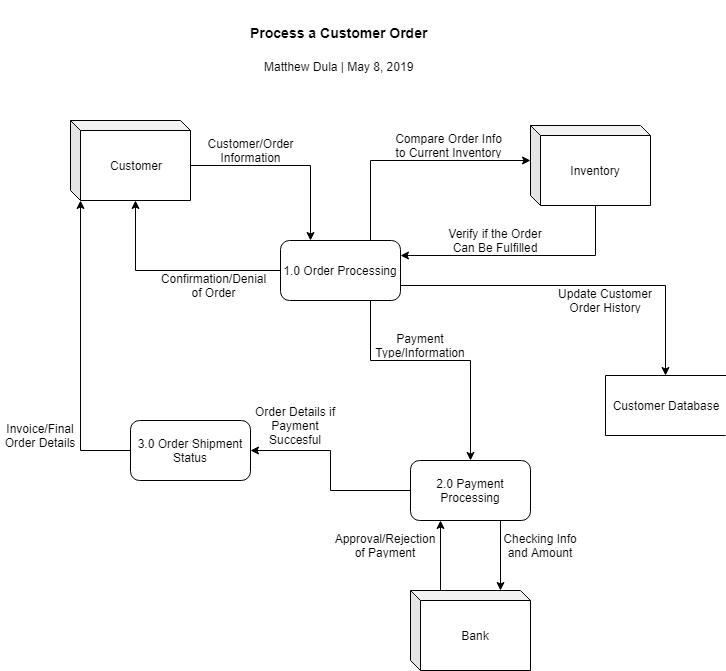

The diagram above was exported from draw.io. Its source (the exported page's mxGraphModel, read from the mxfile embedded in the PNG):
<mxGraphModel dx="1210" dy="710" grid="1" gridSize="10" guides="1" tooltips="1" connect="1" arrows="1" fold="1" page="1" pageScale="1" pageWidth="1100" pageHeight="850" background="#ffffff" math="0" shadow="0">
  <root>
    <mxCell id="0" />
    <mxCell id="1" parent="0" />
    <mxCell id="uolnKIWIxlDi8fIfhczZ-49" style="edgeStyle=orthogonalEdgeStyle;rounded=0;orthogonalLoop=1;jettySize=auto;html=1;exitX=0;exitY=0;exitDx=120;exitDy=45;exitPerimeter=0;entryX=0.25;entryY=0;entryDx=0;entryDy=0;" edge="1" parent="1" source="uolnKIWIxlDi8fIfhczZ-6" target="uolnKIWIxlDi8fIfhczZ-34">
      <mxGeometry relative="1" as="geometry" />
    </mxCell>
    <mxCell id="uolnKIWIxlDi8fIfhczZ-6" value="Customer" style="shape=cube;whiteSpace=wrap;html=1;boundedLbl=1;backgroundOutline=1;darkOpacity=0.05;darkOpacity2=0.1;size=10;" vertex="1" parent="1">
      <mxGeometry x="257" y="150" width="120" height="80" as="geometry" />
    </mxCell>
    <mxCell id="uolnKIWIxlDi8fIfhczZ-37" style="edgeStyle=orthogonalEdgeStyle;rounded=0;orthogonalLoop=1;jettySize=auto;html=1;exitX=0;exitY=0.5;exitDx=0;exitDy=0;entryX=0;entryY=0;entryDx=65;entryDy=80;entryPerimeter=0;" edge="1" parent="1" source="uolnKIWIxlDi8fIfhczZ-34" target="uolnKIWIxlDi8fIfhczZ-6">
      <mxGeometry relative="1" as="geometry" />
    </mxCell>
    <mxCell id="uolnKIWIxlDi8fIfhczZ-52" style="edgeStyle=orthogonalEdgeStyle;rounded=0;orthogonalLoop=1;jettySize=auto;html=1;exitX=0.75;exitY=0;exitDx=0;exitDy=0;entryX=0;entryY=0;entryDx=0;entryDy=35;entryPerimeter=0;" edge="1" parent="1" source="uolnKIWIxlDi8fIfhczZ-34" target="uolnKIWIxlDi8fIfhczZ-43">
      <mxGeometry relative="1" as="geometry" />
    </mxCell>
    <mxCell id="uolnKIWIxlDi8fIfhczZ-54" style="edgeStyle=orthogonalEdgeStyle;rounded=0;orthogonalLoop=1;jettySize=auto;html=1;exitX=1;exitY=0.75;exitDx=0;exitDy=0;entryX=0;entryY=0.5;entryDx=0;entryDy=0;" edge="1" parent="1" source="uolnKIWIxlDi8fIfhczZ-34" target="uolnKIWIxlDi8fIfhczZ-35">
      <mxGeometry relative="1" as="geometry" />
    </mxCell>
    <mxCell id="uolnKIWIxlDi8fIfhczZ-62" style="edgeStyle=orthogonalEdgeStyle;rounded=0;orthogonalLoop=1;jettySize=auto;html=1;exitX=0.75;exitY=1;exitDx=0;exitDy=0;entryX=0.5;entryY=0;entryDx=0;entryDy=0;" edge="1" parent="1" source="uolnKIWIxlDi8fIfhczZ-34" target="uolnKIWIxlDi8fIfhczZ-55">
      <mxGeometry relative="1" as="geometry">
        <Array as="points">
          <mxPoint x="557" y="390" />
          <mxPoint x="657" y="390" />
        </Array>
      </mxGeometry>
    </mxCell>
    <mxCell id="uolnKIWIxlDi8fIfhczZ-34" value="1.0 Order Processing" style="rounded=1;whiteSpace=wrap;html=1;" vertex="1" parent="1">
      <mxGeometry x="467" y="270" width="120" height="60" as="geometry" />
    </mxCell>
    <mxCell id="uolnKIWIxlDi8fIfhczZ-35" value="Customer Database" style="shape=partialRectangle;whiteSpace=wrap;html=1;bottom=1;right=1;left=1;top=0;fillColor=none;routingCenterX=-0.5;direction=south;" vertex="1" parent="1">
      <mxGeometry x="792" y="405" width="120" height="60" as="geometry" />
    </mxCell>
    <UserObject label="Customer/Order Information" placeholders="1" name="Variable" id="uolnKIWIxlDi8fIfhczZ-39">
      <mxCell style="text;html=1;strokeColor=none;fillColor=none;align=center;verticalAlign=middle;whiteSpace=wrap;overflow=hidden;" vertex="1" parent="1">
        <mxGeometry x="389.5" y="165" width="95" height="30" as="geometry" />
      </mxCell>
    </UserObject>
    <UserObject label="Update Customer Order History" placeholders="1" name="Variable" id="uolnKIWIxlDi8fIfhczZ-41">
      <mxCell style="text;html=1;strokeColor=none;fillColor=none;align=center;verticalAlign=middle;whiteSpace=wrap;overflow=hidden;" vertex="1" parent="1">
        <mxGeometry x="727" y="315" width="130" height="30" as="geometry" />
      </mxCell>
    </UserObject>
    <mxCell id="uolnKIWIxlDi8fIfhczZ-53" style="edgeStyle=orthogonalEdgeStyle;rounded=0;orthogonalLoop=1;jettySize=auto;html=1;exitX=0;exitY=0;exitDx=65;exitDy=80;exitPerimeter=0;entryX=1;entryY=0.25;entryDx=0;entryDy=0;" edge="1" parent="1" source="uolnKIWIxlDi8fIfhczZ-43" target="uolnKIWIxlDi8fIfhczZ-34">
      <mxGeometry relative="1" as="geometry" />
    </mxCell>
    <mxCell id="uolnKIWIxlDi8fIfhczZ-43" value="Inventory" style="shape=cube;whiteSpace=wrap;html=1;boundedLbl=1;backgroundOutline=1;darkOpacity=0.05;darkOpacity2=0.1;size=10;" vertex="1" parent="1">
      <mxGeometry x="717" y="155" width="120" height="80" as="geometry" />
    </mxCell>
    <mxCell id="uolnKIWIxlDi8fIfhczZ-58" style="edgeStyle=orthogonalEdgeStyle;rounded=0;orthogonalLoop=1;jettySize=auto;html=1;exitX=0;exitY=0.5;exitDx=0;exitDy=0;entryX=0;entryY=0;entryDx=10;entryDy=80;entryPerimeter=0;" edge="1" parent="1" source="uolnKIWIxlDi8fIfhczZ-44" target="uolnKIWIxlDi8fIfhczZ-6">
      <mxGeometry relative="1" as="geometry" />
    </mxCell>
    <mxCell id="uolnKIWIxlDi8fIfhczZ-44" value="3.0 Order Shipment Status" style="rounded=1;whiteSpace=wrap;html=1;" vertex="1" parent="1">
      <mxGeometry x="317" y="450" width="120" height="60" as="geometry" />
    </mxCell>
    <UserObject label="Compare Order Info to Current Inventory" placeholders="1" name="Variable" id="uolnKIWIxlDi8fIfhczZ-47">
      <mxCell style="text;html=1;strokeColor=none;fillColor=none;align=center;verticalAlign=middle;whiteSpace=wrap;overflow=hidden;" vertex="1" parent="1">
        <mxGeometry x="574" y="160" width="123" height="30" as="geometry" />
      </mxCell>
    </UserObject>
    <UserObject label="Verify if the Order Can Be Fulfilled" placeholders="1" name="Variable" id="uolnKIWIxlDi8fIfhczZ-48">
      <mxCell style="text;html=1;strokeColor=none;fillColor=none;align=center;verticalAlign=middle;whiteSpace=wrap;overflow=hidden;" vertex="1" parent="1">
        <mxGeometry x="627" y="255" width="110" height="30" as="geometry" />
      </mxCell>
    </UserObject>
    <UserObject label="Confirmation/Denial of Order" placeholders="1" name="Variable" id="uolnKIWIxlDi8fIfhczZ-50">
      <mxCell style="text;html=1;strokeColor=none;fillColor=none;align=center;verticalAlign=middle;whiteSpace=wrap;overflow=hidden;" vertex="1" parent="1">
        <mxGeometry x="344" y="300" width="113" height="30" as="geometry" />
      </mxCell>
    </UserObject>
    <mxCell id="uolnKIWIxlDi8fIfhczZ-64" style="edgeStyle=orthogonalEdgeStyle;rounded=0;orthogonalLoop=1;jettySize=auto;html=1;exitX=0.75;exitY=1;exitDx=0;exitDy=0;entryX=0.75;entryY=0;entryDx=0;entryDy=0;entryPerimeter=0;" edge="1" parent="1" source="uolnKIWIxlDi8fIfhczZ-55" target="uolnKIWIxlDi8fIfhczZ-56">
      <mxGeometry relative="1" as="geometry" />
    </mxCell>
    <mxCell id="uolnKIWIxlDi8fIfhczZ-68" style="edgeStyle=orthogonalEdgeStyle;rounded=0;orthogonalLoop=1;jettySize=auto;html=1;exitX=0;exitY=0.5;exitDx=0;exitDy=0;entryX=1;entryY=0.5;entryDx=0;entryDy=0;" edge="1" parent="1" source="uolnKIWIxlDi8fIfhczZ-55" target="uolnKIWIxlDi8fIfhczZ-44">
      <mxGeometry relative="1" as="geometry" />
    </mxCell>
    <mxCell id="uolnKIWIxlDi8fIfhczZ-55" value="2.0 Payment Processing" style="rounded=1;whiteSpace=wrap;html=1;" vertex="1" parent="1">
      <mxGeometry x="597" y="490" width="120" height="60" as="geometry" />
    </mxCell>
    <mxCell id="uolnKIWIxlDi8fIfhczZ-67" style="edgeStyle=orthogonalEdgeStyle;rounded=0;orthogonalLoop=1;jettySize=auto;html=1;exitX=0;exitY=0;exitDx=55;exitDy=0;exitPerimeter=0;entryX=0.25;entryY=1;entryDx=0;entryDy=0;" edge="1" parent="1" source="uolnKIWIxlDi8fIfhczZ-56" target="uolnKIWIxlDi8fIfhczZ-55">
      <mxGeometry relative="1" as="geometry">
        <Array as="points">
          <mxPoint x="627" y="620" />
        </Array>
      </mxGeometry>
    </mxCell>
    <mxCell id="uolnKIWIxlDi8fIfhczZ-56" value="Bank" style="shape=cube;whiteSpace=wrap;html=1;boundedLbl=1;backgroundOutline=1;darkOpacity=0.05;darkOpacity2=0.1;size=10;" vertex="1" parent="1">
      <mxGeometry x="597" y="620" width="120" height="80" as="geometry" />
    </mxCell>
    <UserObject label="Invoice/Final Order Details" placeholders="1" name="Variable" id="uolnKIWIxlDi8fIfhczZ-59">
      <mxCell style="text;html=1;strokeColor=none;fillColor=none;align=center;verticalAlign=middle;whiteSpace=wrap;overflow=hidden;" vertex="1" parent="1">
        <mxGeometry x="187" y="450" width="80" height="30" as="geometry" />
      </mxCell>
    </UserObject>
    <UserObject label="Payment Type/Information" placeholders="1" name="Variable" id="uolnKIWIxlDi8fIfhczZ-61">
      <mxCell style="text;html=1;strokeColor=none;fillColor=none;align=center;verticalAlign=middle;whiteSpace=wrap;overflow=hidden;" vertex="1" parent="1">
        <mxGeometry x="557" y="360" width="100" height="30" as="geometry" />
      </mxCell>
    </UserObject>
    <UserObject label="Approval/Rejection of Payment" placeholders="1" name="Variable" id="uolnKIWIxlDi8fIfhczZ-63">
      <mxCell style="text;html=1;strokeColor=none;fillColor=none;align=center;verticalAlign=middle;whiteSpace=wrap;overflow=hidden;" vertex="1" parent="1">
        <mxGeometry x="517" y="560" width="110" height="30" as="geometry" />
      </mxCell>
    </UserObject>
    <UserObject label="Checking Info and Amount" placeholders="1" name="Variable" id="uolnKIWIxlDi8fIfhczZ-65">
      <mxCell style="text;html=1;strokeColor=none;fillColor=none;align=center;verticalAlign=middle;whiteSpace=wrap;overflow=hidden;" vertex="1" parent="1">
        <mxGeometry x="687" y="560" width="80" height="30" as="geometry" />
      </mxCell>
    </UserObject>
    <UserObject label="Order Details if Payment Succesful" placeholders="1" name="Variable" id="uolnKIWIxlDi8fIfhczZ-66">
      <mxCell style="text;html=1;strokeColor=none;fillColor=none;align=center;verticalAlign=middle;whiteSpace=wrap;overflow=hidden;" vertex="1" parent="1">
        <mxGeometry x="437" y="430" width="90" height="50" as="geometry" />
      </mxCell>
    </UserObject>
    <mxCell id="uolnKIWIxlDi8fIfhczZ-69" value="&lt;h1 style=&quot;text-align: center&quot;&gt;&lt;font style=&quot;font-size: 14px&quot;&gt;Process a Customer Order&lt;/font&gt;&lt;/h1&gt;&lt;p style=&quot;text-align: center&quot;&gt;Matthew Dula | May 8, 2019&lt;/p&gt;" style="text;html=1;strokeColor=none;fillColor=none;spacing=5;spacingTop=-20;whiteSpace=wrap;overflow=hidden;rounded=0;" vertex="1" parent="1">
      <mxGeometry x="432" y="40" width="190" height="80" as="geometry" />
    </mxCell>
  </root>
</mxGraphModel>